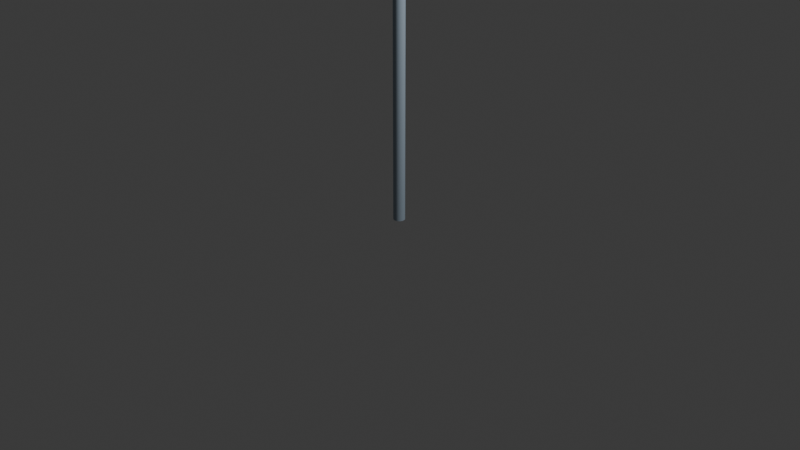 # Source: StreetPole_CS2_Clean.blend  (saved by Blender 5.0.118; exported with 4.5.12 LTS)
import bpy
from mathutils import Matrix  # noqa: F401  (used for matrix-valued properties, if any)

bpy.ops.wm.read_factory_settings(use_empty=True)
scene = bpy.context.scene
scene.name = 'Scene'

# ---- collections
col_collection = bpy.data.collections.new('Collection'); scene.collection.children.link(col_collection)

# ---- materials (node trees are filled in below, after node groups)
mat_streetpole_painted = bpy.data.materials.new('StreetPole_Painted')
mat_streetpole_painted.diffuse_color = (0.34, 0.42, 0.5, 1.0)

# ---- material node trees
mat_streetpole_painted.use_nodes = True; mat_streetpole_painted.node_tree.nodes.clear()
_N = mat_streetpole_painted.node_tree.nodes; _L = mat_streetpole_painted.node_tree.links
n0 = _N.new('ShaderNodeOutputMaterial'); n0.name = 'Material Output'; n0.location = (0, 0)
n1 = _N.new('ShaderNodeBsdfPrincipled'); n1.name = 'Principled BSDF'; n1.location = (0, 0)
n1.inputs[0].default_value = (0.34, 0.42, 0.5, 1.0)
n1.inputs[2].default_value = 0.82
n1.inputs[13].default_value = 0.28
_L.new(n1.outputs[0], n0.inputs[0])
n0.is_active_output = True

# ---- world
world_world = bpy.data.worlds.new('World'); scene.world = world_world
world_world.use_nodes = True; world_world.node_tree.nodes.clear()
_N = world_world.node_tree.nodes; _L = world_world.node_tree.links
n0 = _N.new('ShaderNodeOutputWorld'); n0.name = 'World Output'; n0.location = (200, 100)
n1 = _N.new('ShaderNodeBackground'); n1.name = 'Background'; n1.location = (-200, 100)
n1.inputs[0].default_value = (0.05088, 0.05088, 0.05088, 1.0)
_L.new(n1.outputs[0], n0.inputs[0])
n0.is_active_output = True
world_world.color = (0.05088, 0.05088, 0.05088)
world_world.sun_shadow_jitter_overblur = 0.0

# ---- cameras
cam_camera = bpy.data.cameras.new('Camera')
cam_camera.clip_end = 100.0
cam_camera.ortho_scale = 7.314

# ---- lights
light_light = bpy.data.lights.new('Light', 'POINT')
light_light.energy = 1000.0
light_light.shadow_soft_size = 0.1

# ---- meshes
me_streetpole_lod0_mesh = bpy.data.meshes.new('StreetPole_LOD0_Mesh')
me_streetpole_lod0_mesh.from_pydata([(0.0, 0.06, 0.0), (0.0, 0.06, 3.0), (0.01171, 0.05885, 0.0), (0.01171, 0.05885, 3.0), (0.02296, 0.05543, 0.0), (0.02296, 0.05543, 3.0), (0.03333, 0.04989, 0.0), (0.03333, 0.04989, 3.0), (0.04243, 0.04243, 0.0), (0.04243, 0.04243, 3.0), (0.04989, 0.03333, 0.0), (0.04989, 0.03333, 3.0), (0.05543, 0.02296, 0.0), (0.05543, 0.02296, 3.0), (0.05885, 0.01171, 0.0), (0.05885, 0.01171, 3.0), (0.06, 0.0, 0.0), (0.06, 0.0, 3.0), (0.05885, -0.01171, 0.0), (0.05885, -0.01171, 3.0), (0.05543, -0.02296, 0.0), (0.05543, -0.02296, 3.0), (0.04989, -0.03333, 0.0), (0.04989, -0.03333, 3.0), (0.04243, -0.04243, 0.0), (0.04243, -0.04243, 3.0), (0.03333, -0.04989, 0.0), (0.03333, -0.04989, 3.0), (0.02296, -0.05543, 0.0), (0.02296, -0.05543, 3.0), (0.01171, -0.05885, 0.0), (0.01171, -0.05885, 3.0), (0.0, -0.06, 0.0), (0.0, -0.06, 3.0), (-0.01171, -0.05885, 0.0), (-0.01171, -0.05885, 3.0), (-0.02296, -0.05543, 0.0), (-0.02296, -0.05543, 3.0), (-0.03333, -0.04989, 0.0), (-0.03333, -0.04989, 3.0), (-0.04243, -0.04243, 0.0), (-0.04243, -0.04243, 3.0), (-0.04989, -0.03333, 0.0), (-0.04989, -0.03333, 3.0), (-0.05543, -0.02296, 0.0), (-0.05543, -0.02296, 3.0), (-0.05885, -0.01171, 0.0), (-0.05885, -0.01171, 3.0), (-0.06, 0.0, 0.0), (-0.06, 0.0, 3.0), (-0.05885, 0.01171, 0.0), (-0.05885, 0.01171, 3.0), (-0.05543, 0.02296, 0.0), (-0.05543, 0.02296, 3.0), (-0.04989, 0.03333, 0.0), (-0.04989, 0.03333, 3.0), (-0.04243, 0.04243, 0.0), (-0.04243, 0.04243, 3.0), (-0.03333, 0.04989, 0.0), (-0.03333, 0.04989, 3.0), (-0.02296, 0.05543, 0.0), (-0.02296, 0.05543, 3.0), (-0.01171, 0.05885, 0.0), (-0.01171, 0.05885, 3.0)], [], [(0, 1, 3, 2), (2, 3, 5, 4), (4, 5, 7, 6), (6, 7, 9, 8), (8, 9, 11, 10), (10, 11, 13, 12), (12, 13, 15, 14), (14, 15, 17, 16), (16, 17, 19, 18), (18, 19, 21, 20), (20, 21, 23, 22), (22, 23, 25, 24), (24, 25, 27, 26), (26, 27, 29, 28), (28, 29, 31, 30), (30, 31, 33, 32), (32, 33, 35, 34), (34, 35, 37, 36), (36, 37, 39, 38), (38, 39, 41, 40), (40, 41, 43, 42), (42, 43, 45, 44), (44, 45, 47, 46), (46, 47, 49, 48), (48, 49, 51, 50), (50, 51, 53, 52), (52, 53, 55, 54), (54, 55, 57, 56), (56, 57, 59, 58), (58, 59, 61, 60), (3, 1, 63, 61, 59, 57, 55, 53, 51, 49, 47, 45, 43, 41, 39, 37, 35, 33, 31, 29, 27, 25, 23, 21, 19, 17, 15, 13, 11, 9, 7, 5), (60, 61, 63, 62), (62, 63, 1, 0), (0, 2, 4, 6, 8, 10, 12, 14, 16, 18, 20, 22, 24, 26, 28, 30, 32, 34, 36, 38, 40, 42, 44, 46, 48, 50, 52, 54, 56, 58, 60, 62)])
_uv = me_streetpole_lod0_mesh.uv_layers.new(name='UV贴图')
_uv.uv.foreach_set('vector', [0.004969, 0.9985, 0.004969, 0.001538, 0.006886, 0.001538, 0.006886, 0.9985, 0.006886, 0.9985, 0.006886, 0.001538, 0.00884, 0.001538, 0.00884, 0.9985, 0.00884, 0.9985, 0.00884, 0.001538, 0.01076, 0.001538, 0.01076, 0.9985, 0.01076, 0.9985, 0.01076, 0.001538, 0.01256, 0.001538, 0.01256, 0.9985, 0.01256, 0.9985, 0.01256, 0.001538, 0.01419, 0.001538, 0.01419, 0.9985, 0.01419, 0.9985, 0.01419, 0.001538, 0.01557, 0.001538, 0.01557, 0.9985, 0.01865, 0.9985, 0.01865, 0.001538, 0.02027, 0.001538, 0.02027, 0.9985, 0.02027, 0.9985, 0.02027, 0.001538, 0.02208, 0.001538, 0.02208, 0.9985, 0.02208, 0.9985, 0.02208, 0.001538, 0.02399, 0.001538, 0.02399, 0.9985, 0.02399, 0.9985, 0.02399, 0.001538, 0.02595, 0.001538, 0.02595, 0.9985, 0.02595, 0.9985, 0.02595, 0.001538, 0.02786, 0.001538, 0.02786, 0.9985, 0.02786, 0.9985, 0.02786, 0.001538, 0.02967, 0.001538, 0.02967, 0.9985, 0.02967, 0.9985, 0.02967, 0.001538, 0.03129, 0.001538, 0.03129, 0.9985, 0.03129, 0.9985, 0.03129, 0.001538, 0.03268, 0.001538, 0.03268, 0.9985, 0.03575, 0.9985, 0.03575, 0.001538, 0.03738, 0.001538, 0.03738, 0.9985, 0.03738, 0.9985, 0.03738, 0.001538, 0.03918, 0.001538, 0.03918, 0.9985, 0.03918, 0.9985, 0.03918, 0.001538, 0.0411, 0.001538, 0.0411, 0.9985, 0.0411, 0.9985, 0.0411, 0.001538, 0.04305, 0.001538, 0.04305, 0.9985, 0.04305, 0.9985, 0.04305, 0.001538, 0.04497, 0.001538, 0.04497, 0.9985, 0.04497, 0.9985, 0.04497, 0.001538, 0.04678, 0.001538, 0.04678, 0.9985, 0.04678, 0.9985, 0.04678, 0.001538, 0.0484, 0.001538, 0.0484, 0.9985, 0.0484, 0.9985, 0.0484, 0.001538, 0.04978, 0.001538, 0.04978, 0.9985, 0.05286, 0.9985, 0.05286, 0.001538, 0.05449, 0.001538, 0.05449, 0.9985, 0.05449, 0.9985, 0.05449, 0.001538, 0.05629, 0.001538, 0.05629, 0.9985, 0.05629, 0.9985, 0.05629, 0.001538, 0.05821, 0.001538, 0.05821, 0.9985, 0.05821, 0.9985, 0.05821, 0.001538, 0.06016, 0.001538, 0.06016, 0.9985, 0.06016, 0.9985, 0.06016, 0.001538, 0.06208, 0.001538, 0.06208, 0.9985, 0.06208, 0.9985, 0.06208, 0.001538, 0.06388, 0.001538, 0.06388, 0.9985, 0.06388, 0.9985, 0.06388, 0.001538, 0.06551, 0.001538, 0.06551, 0.9985, 0.06551, 0.9985, 0.06551, 0.001538, 0.06689, 0.001538, 0.06689, 0.9985, 0.0711, 0.01616, 0.07035, 0.01435, 0.06997, 0.01244, 0.06997, 0.01048, 0.07035, 0.008566, 0.0711, 0.00676, 0.07218, 0.005135, 0.07356, 0.003753, 0.07519, 0.002667, 0.07699, 0.00192, 0.07891, 0.001538, 0.08087, 0.001538, 0.08278, 0.00192, 0.08459, 0.002667, 0.08621, 0.003753, 0.0876, 0.005135, 0.08868, 0.00676, 0.08943, 0.008566, 0.08981, 0.01048, 0.08981, 0.01244, 0.08943, 0.01435, 0.08868, 0.01616, 0.0876, 0.01778, 0.08621, 0.01917, 0.08459, 0.02025, 0.08278, 0.021, 0.08087, 0.02138, 0.07891, 0.02138, 0.07699, 0.021, 0.07519, 0.02025, 0.07356, 0.01917, 0.07218, 0.01778, 0.001538, 0.9985, 0.001538, 0.001538, 0.003163, 0.001538, 0.003163, 0.9985, 0.003163, 0.9985, 0.003163, 0.001538, 0.004969, 0.001538, 0.004969, 0.9985, 0.07035, 0.03727, 0.06997, 0.03536, 0.06997, 0.0334, 0.07035, 0.03148, 0.0711, 0.02968, 0.07218, 0.02805, 0.07356, 0.02667, 0.07519, 0.02559, 0.07699, 0.02484, 0.07891, 0.02446, 0.08087, 0.02446, 0.08278, 0.02484, 0.08459, 0.02559, 0.08621, 0.02667, 0.0876, 0.02805, 0.08868, 0.02968, 0.08943, 0.03148, 0.08981, 0.0334, 0.08981, 0.03536, 0.08943, 0.03727, 0.08868, 0.03908, 0.0876, 0.0407, 0.08621, 0.04208, 0.08459, 0.04317, 0.08278, 0.04392, 0.08087, 0.0443, 0.07891, 0.0443, 0.07699, 0.04392, 0.07519, 0.04317, 0.07356, 0.04208, 0.07218, 0.0407, 0.0711, 0.03908])
me_streetpole_lod0_mesh.materials.append(mat_streetpole_painted)
me_streetpole_lod0_mesh.update()

# ---- objects
ob_light = bpy.data.objects.new('Light', light_light)
ob_camera = bpy.data.objects.new('Camera', cam_camera)
ob_streetpole = bpy.data.objects.new('StreetPole', me_streetpole_lod0_mesh)

# ---- transforms, parenting, visibility, modifiers, constraints
ob_light.location = (4.076, 1.005, 5.904)
ob_light.rotation_euler = (0.6503, 0.05522, 1.866)
ob_light.lock_rotations_4d = False
ob_light.empty_display_type = 'ARROWS'
ob_light.color = (0.0, 0.0, 0.0, 0.0)
ob_light.lineart.crease_threshold = 0.0
ob_camera.location = (7.359, -6.926, 4.958)
ob_camera.rotation_euler = (1.109, 0.0, 0.8149)
ob_camera.lock_rotations_4d = False
ob_camera.empty_display_type = 'ARROWS'
ob_camera.color = (0.0, 0.0, 0.0, 0.0)
ob_camera.display_type = 'WIRE'
ob_camera.lineart.crease_threshold = 0.0
ob_streetpole.location = (0.0, 0.0, 0.0)

# ---- collection membership
col_collection.objects.link(ob_light)
col_collection.objects.link(ob_camera)
col_collection.objects.link(ob_streetpole)

# ---- scene / render settings (as saved in the file)
scene.camera = ob_camera
scene.frame_start = 1; scene.frame_end = 250; scene.frame_set(1)
scene.render.engine = 'BLENDER_EEVEE_NEXT'
scene.render.bake_bias = 0.0
scene.render.bake_samples = 0
scene.cycles.sampling_pattern = 'TABULATED_SOBOL'
scene.eevee.use_volume_custom_range = False
bpy.context.view_layer.update()
